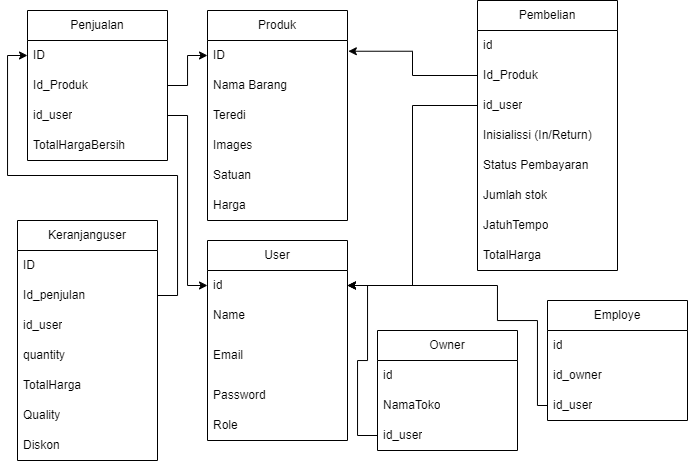

The diagram above was exported from draw.io. Its source (the exported page's mxGraphModel, read from the mxfile embedded in the PNG):
<mxGraphModel dx="1247" dy="727" grid="1" gridSize="10" guides="1" tooltips="1" connect="1" arrows="1" fold="1" page="1" pageScale="1" pageWidth="850" pageHeight="1100" math="0" shadow="0">
  <root>
    <mxCell id="0" />
    <mxCell id="1" parent="0" />
    <mxCell id="ZY8BVDXchyapF1lnzdrk-1" value="User" style="swimlane;fontStyle=0;childLayout=stackLayout;horizontal=1;startSize=30;horizontalStack=0;resizeParent=1;resizeParentMax=0;resizeLast=0;collapsible=1;marginBottom=0;whiteSpace=wrap;html=1;" vertex="1" parent="1">
      <mxGeometry x="330" y="300" width="140" height="200" as="geometry" />
    </mxCell>
    <mxCell id="ZY8BVDXchyapF1lnzdrk-2" value="id" style="text;strokeColor=none;fillColor=none;align=left;verticalAlign=middle;spacingLeft=4;spacingRight=4;overflow=hidden;points=[[0,0.5],[1,0.5]];portConstraint=eastwest;rotatable=0;whiteSpace=wrap;html=1;" vertex="1" parent="ZY8BVDXchyapF1lnzdrk-1">
      <mxGeometry y="30" width="140" height="30" as="geometry" />
    </mxCell>
    <mxCell id="ZY8BVDXchyapF1lnzdrk-11" value="Name" style="text;strokeColor=none;fillColor=none;align=left;verticalAlign=middle;spacingLeft=4;spacingRight=4;overflow=hidden;points=[[0,0.5],[1,0.5]];portConstraint=eastwest;rotatable=0;whiteSpace=wrap;html=1;" vertex="1" parent="ZY8BVDXchyapF1lnzdrk-1">
      <mxGeometry y="60" width="140" height="30" as="geometry" />
    </mxCell>
    <mxCell id="ZY8BVDXchyapF1lnzdrk-3" value="Email" style="text;strokeColor=none;fillColor=none;align=left;verticalAlign=middle;spacingLeft=4;spacingRight=4;overflow=hidden;points=[[0,0.5],[1,0.5]];portConstraint=eastwest;rotatable=0;whiteSpace=wrap;html=1;" vertex="1" parent="ZY8BVDXchyapF1lnzdrk-1">
      <mxGeometry y="90" width="140" height="50" as="geometry" />
    </mxCell>
    <mxCell id="ZY8BVDXchyapF1lnzdrk-4" value="Password" style="text;strokeColor=none;fillColor=none;align=left;verticalAlign=middle;spacingLeft=4;spacingRight=4;overflow=hidden;points=[[0,0.5],[1,0.5]];portConstraint=eastwest;rotatable=0;whiteSpace=wrap;html=1;" vertex="1" parent="ZY8BVDXchyapF1lnzdrk-1">
      <mxGeometry y="140" width="140" height="30" as="geometry" />
    </mxCell>
    <mxCell id="ZY8BVDXchyapF1lnzdrk-5" value="Role" style="text;strokeColor=none;fillColor=none;align=left;verticalAlign=middle;spacingLeft=4;spacingRight=4;overflow=hidden;points=[[0,0.5],[1,0.5]];portConstraint=eastwest;rotatable=0;whiteSpace=wrap;html=1;" vertex="1" parent="ZY8BVDXchyapF1lnzdrk-1">
      <mxGeometry y="170" width="140" height="30" as="geometry" />
    </mxCell>
    <mxCell id="ZY8BVDXchyapF1lnzdrk-6" value="Produk" style="swimlane;fontStyle=0;childLayout=stackLayout;horizontal=1;startSize=30;horizontalStack=0;resizeParent=1;resizeParentMax=0;resizeLast=0;collapsible=1;marginBottom=0;whiteSpace=wrap;html=1;" vertex="1" parent="1">
      <mxGeometry x="330" y="70" width="140" height="210" as="geometry" />
    </mxCell>
    <mxCell id="ZY8BVDXchyapF1lnzdrk-21" value="ID" style="text;strokeColor=none;fillColor=none;align=left;verticalAlign=middle;spacingLeft=4;spacingRight=4;overflow=hidden;points=[[0,0.5],[1,0.5]];portConstraint=eastwest;rotatable=0;whiteSpace=wrap;html=1;" vertex="1" parent="ZY8BVDXchyapF1lnzdrk-6">
      <mxGeometry y="30" width="140" height="30" as="geometry" />
    </mxCell>
    <mxCell id="ZY8BVDXchyapF1lnzdrk-7" value="Nama Barang" style="text;strokeColor=none;fillColor=none;align=left;verticalAlign=middle;spacingLeft=4;spacingRight=4;overflow=hidden;points=[[0,0.5],[1,0.5]];portConstraint=eastwest;rotatable=0;whiteSpace=wrap;html=1;" vertex="1" parent="ZY8BVDXchyapF1lnzdrk-6">
      <mxGeometry y="60" width="140" height="30" as="geometry" />
    </mxCell>
    <mxCell id="ZY8BVDXchyapF1lnzdrk-8" value="Teredi" style="text;strokeColor=none;fillColor=none;align=left;verticalAlign=middle;spacingLeft=4;spacingRight=4;overflow=hidden;points=[[0,0.5],[1,0.5]];portConstraint=eastwest;rotatable=0;whiteSpace=wrap;html=1;" vertex="1" parent="ZY8BVDXchyapF1lnzdrk-6">
      <mxGeometry y="90" width="140" height="30" as="geometry" />
    </mxCell>
    <mxCell id="ZY8BVDXchyapF1lnzdrk-9" value="Images" style="text;strokeColor=none;fillColor=none;align=left;verticalAlign=middle;spacingLeft=4;spacingRight=4;overflow=hidden;points=[[0,0.5],[1,0.5]];portConstraint=eastwest;rotatable=0;whiteSpace=wrap;html=1;" vertex="1" parent="ZY8BVDXchyapF1lnzdrk-6">
      <mxGeometry y="120" width="140" height="30" as="geometry" />
    </mxCell>
    <mxCell id="ZY8BVDXchyapF1lnzdrk-12" value="Satuan" style="text;strokeColor=none;fillColor=none;align=left;verticalAlign=middle;spacingLeft=4;spacingRight=4;overflow=hidden;points=[[0,0.5],[1,0.5]];portConstraint=eastwest;rotatable=0;whiteSpace=wrap;html=1;" vertex="1" parent="ZY8BVDXchyapF1lnzdrk-6">
      <mxGeometry y="150" width="140" height="30" as="geometry" />
    </mxCell>
    <mxCell id="ZY8BVDXchyapF1lnzdrk-10" value="Harga" style="text;strokeColor=none;fillColor=none;align=left;verticalAlign=middle;spacingLeft=4;spacingRight=4;overflow=hidden;points=[[0,0.5],[1,0.5]];portConstraint=eastwest;rotatable=0;whiteSpace=wrap;html=1;" vertex="1" parent="ZY8BVDXchyapF1lnzdrk-6">
      <mxGeometry y="180" width="140" height="30" as="geometry" />
    </mxCell>
    <mxCell id="ZY8BVDXchyapF1lnzdrk-13" value="Pembelian" style="swimlane;fontStyle=0;childLayout=stackLayout;horizontal=1;startSize=30;horizontalStack=0;resizeParent=1;resizeParentMax=0;resizeLast=0;collapsible=1;marginBottom=0;whiteSpace=wrap;html=1;" vertex="1" parent="1">
      <mxGeometry x="600" y="60" width="140" height="270" as="geometry" />
    </mxCell>
    <mxCell id="ZY8BVDXchyapF1lnzdrk-22" value="id" style="text;strokeColor=none;fillColor=none;align=left;verticalAlign=middle;spacingLeft=4;spacingRight=4;overflow=hidden;points=[[0,0.5],[1,0.5]];portConstraint=eastwest;rotatable=0;whiteSpace=wrap;html=1;" vertex="1" parent="ZY8BVDXchyapF1lnzdrk-13">
      <mxGeometry y="30" width="140" height="30" as="geometry" />
    </mxCell>
    <mxCell id="ZY8BVDXchyapF1lnzdrk-23" value="Id_Produk" style="text;strokeColor=none;fillColor=none;align=left;verticalAlign=middle;spacingLeft=4;spacingRight=4;overflow=hidden;points=[[0,0.5],[1,0.5]];portConstraint=eastwest;rotatable=0;whiteSpace=wrap;html=1;" vertex="1" parent="ZY8BVDXchyapF1lnzdrk-13">
      <mxGeometry y="60" width="140" height="30" as="geometry" />
    </mxCell>
    <mxCell id="ZY8BVDXchyapF1lnzdrk-19" value="id_user" style="text;strokeColor=none;fillColor=none;align=left;verticalAlign=middle;spacingLeft=4;spacingRight=4;overflow=hidden;points=[[0,0.5],[1,0.5]];portConstraint=eastwest;rotatable=0;whiteSpace=wrap;html=1;" vertex="1" parent="ZY8BVDXchyapF1lnzdrk-13">
      <mxGeometry y="90" width="140" height="30" as="geometry" />
    </mxCell>
    <mxCell id="ZY8BVDXchyapF1lnzdrk-14" value="Inisialissi (In/Return)" style="text;strokeColor=none;fillColor=none;align=left;verticalAlign=middle;spacingLeft=4;spacingRight=4;overflow=hidden;points=[[0,0.5],[1,0.5]];portConstraint=eastwest;rotatable=0;whiteSpace=wrap;html=1;" vertex="1" parent="ZY8BVDXchyapF1lnzdrk-13">
      <mxGeometry y="120" width="140" height="30" as="geometry" />
    </mxCell>
    <mxCell id="ZY8BVDXchyapF1lnzdrk-15" value="Status Pembayaran&amp;nbsp;" style="text;strokeColor=none;fillColor=none;align=left;verticalAlign=middle;spacingLeft=4;spacingRight=4;overflow=hidden;points=[[0,0.5],[1,0.5]];portConstraint=eastwest;rotatable=0;whiteSpace=wrap;html=1;" vertex="1" parent="ZY8BVDXchyapF1lnzdrk-13">
      <mxGeometry y="150" width="140" height="30" as="geometry" />
    </mxCell>
    <mxCell id="ZY8BVDXchyapF1lnzdrk-16" value="Jumlah stok" style="text;strokeColor=none;fillColor=none;align=left;verticalAlign=middle;spacingLeft=4;spacingRight=4;overflow=hidden;points=[[0,0.5],[1,0.5]];portConstraint=eastwest;rotatable=0;whiteSpace=wrap;html=1;" vertex="1" parent="ZY8BVDXchyapF1lnzdrk-13">
      <mxGeometry y="180" width="140" height="30" as="geometry" />
    </mxCell>
    <mxCell id="ZY8BVDXchyapF1lnzdrk-17" value="JatuhTempo" style="text;strokeColor=none;fillColor=none;align=left;verticalAlign=middle;spacingLeft=4;spacingRight=4;overflow=hidden;points=[[0,0.5],[1,0.5]];portConstraint=eastwest;rotatable=0;whiteSpace=wrap;html=1;" vertex="1" parent="ZY8BVDXchyapF1lnzdrk-13">
      <mxGeometry y="210" width="140" height="30" as="geometry" />
    </mxCell>
    <mxCell id="ZY8BVDXchyapF1lnzdrk-18" value="TotalHarga" style="text;strokeColor=none;fillColor=none;align=left;verticalAlign=middle;spacingLeft=4;spacingRight=4;overflow=hidden;points=[[0,0.5],[1,0.5]];portConstraint=eastwest;rotatable=0;whiteSpace=wrap;html=1;" vertex="1" parent="ZY8BVDXchyapF1lnzdrk-13">
      <mxGeometry y="240" width="140" height="30" as="geometry" />
    </mxCell>
    <mxCell id="ZY8BVDXchyapF1lnzdrk-25" value="Penjualan" style="swimlane;fontStyle=0;childLayout=stackLayout;horizontal=1;startSize=30;horizontalStack=0;resizeParent=1;resizeParentMax=0;resizeLast=0;collapsible=1;marginBottom=0;whiteSpace=wrap;html=1;" vertex="1" parent="1">
      <mxGeometry x="150" y="70" width="140" height="150" as="geometry" />
    </mxCell>
    <mxCell id="ZY8BVDXchyapF1lnzdrk-26" value="ID" style="text;strokeColor=none;fillColor=none;align=left;verticalAlign=middle;spacingLeft=4;spacingRight=4;overflow=hidden;points=[[0,0.5],[1,0.5]];portConstraint=eastwest;rotatable=0;whiteSpace=wrap;html=1;" vertex="1" parent="ZY8BVDXchyapF1lnzdrk-25">
      <mxGeometry y="30" width="140" height="30" as="geometry" />
    </mxCell>
    <mxCell id="ZY8BVDXchyapF1lnzdrk-27" value="Id_Produk" style="text;strokeColor=none;fillColor=none;align=left;verticalAlign=middle;spacingLeft=4;spacingRight=4;overflow=hidden;points=[[0,0.5],[1,0.5]];portConstraint=eastwest;rotatable=0;whiteSpace=wrap;html=1;" vertex="1" parent="ZY8BVDXchyapF1lnzdrk-25">
      <mxGeometry y="60" width="140" height="30" as="geometry" />
    </mxCell>
    <mxCell id="ZY8BVDXchyapF1lnzdrk-28" value="id_user" style="text;strokeColor=none;fillColor=none;align=left;verticalAlign=middle;spacingLeft=4;spacingRight=4;overflow=hidden;points=[[0,0.5],[1,0.5]];portConstraint=eastwest;rotatable=0;whiteSpace=wrap;html=1;" vertex="1" parent="ZY8BVDXchyapF1lnzdrk-25">
      <mxGeometry y="90" width="140" height="30" as="geometry" />
    </mxCell>
    <mxCell id="ZY8BVDXchyapF1lnzdrk-30" value="TotalHargaBersih" style="text;strokeColor=none;fillColor=none;align=left;verticalAlign=middle;spacingLeft=4;spacingRight=4;overflow=hidden;points=[[0,0.5],[1,0.5]];portConstraint=eastwest;rotatable=0;whiteSpace=wrap;html=1;" vertex="1" parent="ZY8BVDXchyapF1lnzdrk-25">
      <mxGeometry y="120" width="140" height="30" as="geometry" />
    </mxCell>
    <mxCell id="ZY8BVDXchyapF1lnzdrk-34" value="Keranjanguser" style="swimlane;fontStyle=0;childLayout=stackLayout;horizontal=1;startSize=30;horizontalStack=0;resizeParent=1;resizeParentMax=0;resizeLast=0;collapsible=1;marginBottom=0;whiteSpace=wrap;html=1;" vertex="1" parent="1">
      <mxGeometry x="140" y="280" width="140" height="240" as="geometry" />
    </mxCell>
    <mxCell id="ZY8BVDXchyapF1lnzdrk-35" value="ID" style="text;strokeColor=none;fillColor=none;align=left;verticalAlign=middle;spacingLeft=4;spacingRight=4;overflow=hidden;points=[[0,0.5],[1,0.5]];portConstraint=eastwest;rotatable=0;whiteSpace=wrap;html=1;" vertex="1" parent="ZY8BVDXchyapF1lnzdrk-34">
      <mxGeometry y="30" width="140" height="30" as="geometry" />
    </mxCell>
    <mxCell id="ZY8BVDXchyapF1lnzdrk-36" value="Id_penjulan" style="text;strokeColor=none;fillColor=none;align=left;verticalAlign=middle;spacingLeft=4;spacingRight=4;overflow=hidden;points=[[0,0.5],[1,0.5]];portConstraint=eastwest;rotatable=0;whiteSpace=wrap;html=1;" vertex="1" parent="ZY8BVDXchyapF1lnzdrk-34">
      <mxGeometry y="60" width="140" height="30" as="geometry" />
    </mxCell>
    <mxCell id="ZY8BVDXchyapF1lnzdrk-37" value="id_user" style="text;strokeColor=none;fillColor=none;align=left;verticalAlign=middle;spacingLeft=4;spacingRight=4;overflow=hidden;points=[[0,0.5],[1,0.5]];portConstraint=eastwest;rotatable=0;whiteSpace=wrap;html=1;" vertex="1" parent="ZY8BVDXchyapF1lnzdrk-34">
      <mxGeometry y="90" width="140" height="30" as="geometry" />
    </mxCell>
    <mxCell id="ZY8BVDXchyapF1lnzdrk-38" value="quantity" style="text;strokeColor=none;fillColor=none;align=left;verticalAlign=middle;spacingLeft=4;spacingRight=4;overflow=hidden;points=[[0,0.5],[1,0.5]];portConstraint=eastwest;rotatable=0;whiteSpace=wrap;html=1;" vertex="1" parent="ZY8BVDXchyapF1lnzdrk-34">
      <mxGeometry y="120" width="140" height="30" as="geometry" />
    </mxCell>
    <mxCell id="ZY8BVDXchyapF1lnzdrk-39" value="TotalHarga" style="text;strokeColor=none;fillColor=none;align=left;verticalAlign=middle;spacingLeft=4;spacingRight=4;overflow=hidden;points=[[0,0.5],[1,0.5]];portConstraint=eastwest;rotatable=0;whiteSpace=wrap;html=1;" vertex="1" parent="ZY8BVDXchyapF1lnzdrk-34">
      <mxGeometry y="150" width="140" height="30" as="geometry" />
    </mxCell>
    <mxCell id="ZY8BVDXchyapF1lnzdrk-40" value="Quality" style="text;strokeColor=none;fillColor=none;align=left;verticalAlign=middle;spacingLeft=4;spacingRight=4;overflow=hidden;points=[[0,0.5],[1,0.5]];portConstraint=eastwest;rotatable=0;whiteSpace=wrap;html=1;" vertex="1" parent="ZY8BVDXchyapF1lnzdrk-34">
      <mxGeometry y="180" width="140" height="30" as="geometry" />
    </mxCell>
    <mxCell id="ZY8BVDXchyapF1lnzdrk-41" value="Diskon" style="text;strokeColor=none;fillColor=none;align=left;verticalAlign=middle;spacingLeft=4;spacingRight=4;overflow=hidden;points=[[0,0.5],[1,0.5]];portConstraint=eastwest;rotatable=0;whiteSpace=wrap;html=1;" vertex="1" parent="ZY8BVDXchyapF1lnzdrk-34">
      <mxGeometry y="210" width="140" height="30" as="geometry" />
    </mxCell>
    <mxCell id="ZY8BVDXchyapF1lnzdrk-43" style="edgeStyle=orthogonalEdgeStyle;rounded=0;orthogonalLoop=1;jettySize=auto;html=1;exitX=1;exitY=0.5;exitDx=0;exitDy=0;" edge="1" parent="1" source="ZY8BVDXchyapF1lnzdrk-36" target="ZY8BVDXchyapF1lnzdrk-26">
      <mxGeometry relative="1" as="geometry" />
    </mxCell>
    <mxCell id="ZY8BVDXchyapF1lnzdrk-44" style="edgeStyle=orthogonalEdgeStyle;rounded=0;orthogonalLoop=1;jettySize=auto;html=1;exitX=1;exitY=0.5;exitDx=0;exitDy=0;" edge="1" parent="1" source="ZY8BVDXchyapF1lnzdrk-27" target="ZY8BVDXchyapF1lnzdrk-21">
      <mxGeometry relative="1" as="geometry" />
    </mxCell>
    <mxCell id="ZY8BVDXchyapF1lnzdrk-45" style="edgeStyle=orthogonalEdgeStyle;rounded=0;orthogonalLoop=1;jettySize=auto;html=1;exitX=0;exitY=0.5;exitDx=0;exitDy=0;entryX=1.006;entryY=0.358;entryDx=0;entryDy=0;entryPerimeter=0;" edge="1" parent="1" source="ZY8BVDXchyapF1lnzdrk-23" target="ZY8BVDXchyapF1lnzdrk-21">
      <mxGeometry relative="1" as="geometry" />
    </mxCell>
    <mxCell id="ZY8BVDXchyapF1lnzdrk-46" style="edgeStyle=orthogonalEdgeStyle;rounded=0;orthogonalLoop=1;jettySize=auto;html=1;exitX=0;exitY=0.5;exitDx=0;exitDy=0;entryX=1;entryY=0.5;entryDx=0;entryDy=0;" edge="1" parent="1" source="ZY8BVDXchyapF1lnzdrk-19" target="ZY8BVDXchyapF1lnzdrk-2">
      <mxGeometry relative="1" as="geometry" />
    </mxCell>
    <mxCell id="ZY8BVDXchyapF1lnzdrk-48" style="edgeStyle=orthogonalEdgeStyle;rounded=0;orthogonalLoop=1;jettySize=auto;html=1;exitX=1;exitY=0.5;exitDx=0;exitDy=0;entryX=0;entryY=0.5;entryDx=0;entryDy=0;" edge="1" parent="1" source="ZY8BVDXchyapF1lnzdrk-28" target="ZY8BVDXchyapF1lnzdrk-2">
      <mxGeometry relative="1" as="geometry" />
    </mxCell>
    <mxCell id="ZY8BVDXchyapF1lnzdrk-49" value="Owner" style="swimlane;fontStyle=0;childLayout=stackLayout;horizontal=1;startSize=30;horizontalStack=0;resizeParent=1;resizeParentMax=0;resizeLast=0;collapsible=1;marginBottom=0;whiteSpace=wrap;html=1;" vertex="1" parent="1">
      <mxGeometry x="500" y="390" width="140" height="120" as="geometry" />
    </mxCell>
    <mxCell id="ZY8BVDXchyapF1lnzdrk-50" value="id" style="text;strokeColor=none;fillColor=none;align=left;verticalAlign=middle;spacingLeft=4;spacingRight=4;overflow=hidden;points=[[0,0.5],[1,0.5]];portConstraint=eastwest;rotatable=0;whiteSpace=wrap;html=1;" vertex="1" parent="ZY8BVDXchyapF1lnzdrk-49">
      <mxGeometry y="30" width="140" height="30" as="geometry" />
    </mxCell>
    <mxCell id="ZY8BVDXchyapF1lnzdrk-51" value="NamaToko" style="text;strokeColor=none;fillColor=none;align=left;verticalAlign=middle;spacingLeft=4;spacingRight=4;overflow=hidden;points=[[0,0.5],[1,0.5]];portConstraint=eastwest;rotatable=0;whiteSpace=wrap;html=1;" vertex="1" parent="ZY8BVDXchyapF1lnzdrk-49">
      <mxGeometry y="60" width="140" height="30" as="geometry" />
    </mxCell>
    <mxCell id="ZY8BVDXchyapF1lnzdrk-52" value="id_user" style="text;strokeColor=none;fillColor=none;align=left;verticalAlign=middle;spacingLeft=4;spacingRight=4;overflow=hidden;points=[[0,0.5],[1,0.5]];portConstraint=eastwest;rotatable=0;whiteSpace=wrap;html=1;" vertex="1" parent="ZY8BVDXchyapF1lnzdrk-49">
      <mxGeometry y="90" width="140" height="30" as="geometry" />
    </mxCell>
    <mxCell id="ZY8BVDXchyapF1lnzdrk-55" value="Employe" style="swimlane;fontStyle=0;childLayout=stackLayout;horizontal=1;startSize=30;horizontalStack=0;resizeParent=1;resizeParentMax=0;resizeLast=0;collapsible=1;marginBottom=0;whiteSpace=wrap;html=1;" vertex="1" parent="1">
      <mxGeometry x="670" y="360" width="140" height="120" as="geometry" />
    </mxCell>
    <mxCell id="ZY8BVDXchyapF1lnzdrk-56" value="id" style="text;strokeColor=none;fillColor=none;align=left;verticalAlign=middle;spacingLeft=4;spacingRight=4;overflow=hidden;points=[[0,0.5],[1,0.5]];portConstraint=eastwest;rotatable=0;whiteSpace=wrap;html=1;" vertex="1" parent="ZY8BVDXchyapF1lnzdrk-55">
      <mxGeometry y="30" width="140" height="30" as="geometry" />
    </mxCell>
    <mxCell id="ZY8BVDXchyapF1lnzdrk-57" value="id_owner" style="text;strokeColor=none;fillColor=none;align=left;verticalAlign=middle;spacingLeft=4;spacingRight=4;overflow=hidden;points=[[0,0.5],[1,0.5]];portConstraint=eastwest;rotatable=0;whiteSpace=wrap;html=1;" vertex="1" parent="ZY8BVDXchyapF1lnzdrk-55">
      <mxGeometry y="60" width="140" height="30" as="geometry" />
    </mxCell>
    <mxCell id="ZY8BVDXchyapF1lnzdrk-58" value="id_user" style="text;strokeColor=none;fillColor=none;align=left;verticalAlign=middle;spacingLeft=4;spacingRight=4;overflow=hidden;points=[[0,0.5],[1,0.5]];portConstraint=eastwest;rotatable=0;whiteSpace=wrap;html=1;" vertex="1" parent="ZY8BVDXchyapF1lnzdrk-55">
      <mxGeometry y="90" width="140" height="30" as="geometry" />
    </mxCell>
    <mxCell id="ZY8BVDXchyapF1lnzdrk-59" style="edgeStyle=orthogonalEdgeStyle;rounded=0;orthogonalLoop=1;jettySize=auto;html=1;exitX=0;exitY=0.5;exitDx=0;exitDy=0;entryX=1;entryY=0.5;entryDx=0;entryDy=0;" edge="1" parent="1" source="ZY8BVDXchyapF1lnzdrk-52" target="ZY8BVDXchyapF1lnzdrk-2">
      <mxGeometry relative="1" as="geometry" />
    </mxCell>
    <mxCell id="ZY8BVDXchyapF1lnzdrk-60" style="edgeStyle=orthogonalEdgeStyle;rounded=0;orthogonalLoop=1;jettySize=auto;html=1;exitX=0;exitY=0.5;exitDx=0;exitDy=0;entryX=1;entryY=0.5;entryDx=0;entryDy=0;" edge="1" parent="1" source="ZY8BVDXchyapF1lnzdrk-58" target="ZY8BVDXchyapF1lnzdrk-2">
      <mxGeometry relative="1" as="geometry">
        <Array as="points">
          <mxPoint x="660" y="465" />
          <mxPoint x="660" y="380" />
          <mxPoint x="620" y="380" />
          <mxPoint x="620" y="345" />
        </Array>
      </mxGeometry>
    </mxCell>
  </root>
</mxGraphModel>